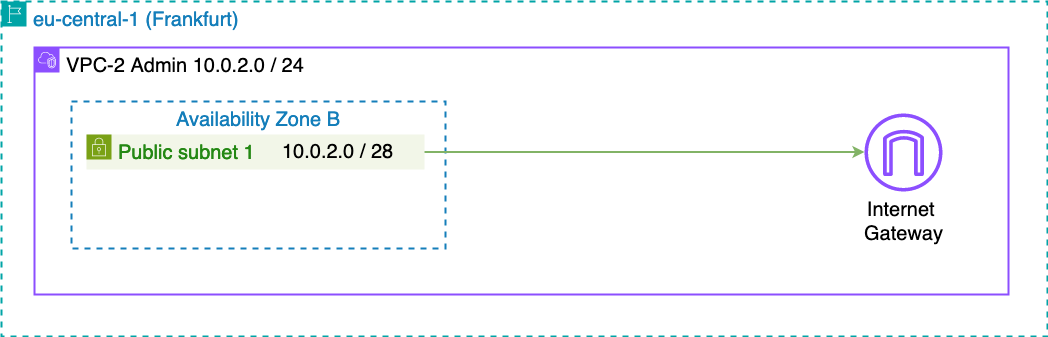

The diagram above was exported from draw.io. Its source (the exported page's mxGraphModel, read from the mxfile embedded in the PNG):
<mxGraphModel dx="4270" dy="2204" grid="0" gridSize="10" guides="1" tooltips="1" connect="1" arrows="1" fold="1" page="0" pageScale="1" pageWidth="827" pageHeight="1169" background="none" math="0" shadow="0">
  <root>
    <mxCell id="0" />
    <mxCell id="1" style="" parent="0" />
    <object label="&lt;div&gt;&lt;font style=&quot;font-size: 20px;&quot;&gt;Internet&amp;nbsp;&lt;/font&gt;&lt;/div&gt;&lt;div&gt;&lt;font style=&quot;font-size: 20px;&quot;&gt;Gateway&lt;/font&gt;&lt;/div&gt;" id="6tUC4csMLOA4hLTiA7Bq-34">
      <mxCell style="sketch=0;outlineConnect=0;fontColor=#000000;gradientColor=none;fillColor=#8C4FFF;strokeColor=none;dashed=0;verticalLabelPosition=bottom;verticalAlign=top;align=center;html=1;fontSize=20;fontStyle=0;aspect=fixed;pointerEvents=1;shape=mxgraph.aws4.internet_gateway;" parent="1" vertex="1">
        <mxGeometry x="-2019" y="-956" width="78" height="78" as="geometry" />
      </mxCell>
    </object>
    <mxCell id="6tUC4csMLOA4hLTiA7Bq-25" value="&lt;div style=&quot;font-size: 20px;&quot;&gt;VPC-2 Admin 10.0.2.0 / 24&lt;/div&gt;" style="points=[[0,0],[0.25,0],[0.5,0],[0.75,0],[1,0],[1,0.25],[1,0.5],[1,0.75],[1,1],[0.75,1],[0.5,1],[0.25,1],[0,1],[0,0.75],[0,0.5],[0,0.25]];outlineConnect=0;gradientColor=none;html=1;whiteSpace=wrap;fontSize=20;fontStyle=0;container=0;pointerEvents=0;collapsible=0;recursiveResize=0;shape=mxgraph.aws4.group;grIcon=mxgraph.aws4.group_vpc2;strokeColor=#8C4FFF;fillColor=none;verticalAlign=top;align=left;spacingLeft=30;fontColor=#000000;dashed=0;strokeWidth=2;" parent="1" vertex="1">
      <mxGeometry x="-2849" y="-1022" width="974" height="247" as="geometry" />
    </mxCell>
    <mxCell id="IDiSF0YiW5TGN42fEDeH-3" value="&lt;font style=&quot;font-size: 20px;&quot;&gt;Availability Zone B&lt;br&gt;&lt;/font&gt;" style="fillColor=none;strokeColor=#147EBA;dashed=1;verticalAlign=top;fontStyle=0;fontColor=#147EBA;whiteSpace=wrap;html=1;fontSize=20;strokeWidth=2;" parent="1" vertex="1">
      <mxGeometry x="-2812" y="-968" width="374" height="147" as="geometry" />
    </mxCell>
    <mxCell id="IDiSF0YiW5TGN42fEDeH-5" value="&lt;font style=&quot;font-size: 20px;&quot;&gt;Public subnet 1&lt;br style=&quot;font-size: 20px;&quot;&gt;&lt;/font&gt;" style="points=[[0,0],[0.25,0],[0.5,0],[0.75,0],[1,0],[1,0.25],[1,0.5],[1,0.75],[1,1],[0.75,1],[0.5,1],[0.25,1],[0,1],[0,0.75],[0,0.5],[0,0.25]];outlineConnect=0;gradientColor=none;html=1;whiteSpace=wrap;fontSize=20;fontStyle=0;container=0;pointerEvents=0;collapsible=0;recursiveResize=0;shape=mxgraph.aws4.group;grIcon=mxgraph.aws4.group_security_group;grStroke=0;strokeColor=#7AA116;fillColor=#F2F6E8;verticalAlign=top;align=left;spacingLeft=30;fontColor=#248814;dashed=0;" parent="1" vertex="1">
      <mxGeometry x="-2797" y="-935" width="338" height="35" as="geometry" />
    </mxCell>
    <mxCell id="IDiSF0YiW5TGN42fEDeH-6" value="&lt;div style=&quot;font-size: 20px;&quot;&gt;10.0.2.0 / 28&lt;/div&gt;" style="text;html=1;strokeColor=none;fillColor=none;align=left;verticalAlign=middle;whiteSpace=wrap;rounded=0;fontColor=#000000;fontSize=20;" parent="1" vertex="1">
      <mxGeometry x="-2603" y="-930" width="127" height="25" as="geometry" />
    </mxCell>
    <mxCell id="IDiSF0YiW5TGN42fEDeH-14" style="edgeStyle=orthogonalEdgeStyle;rounded=0;orthogonalLoop=1;jettySize=auto;html=1;strokeWidth=2;jumpStyle=sharp;fillColor=#d5e8d4;strokeColor=#82b366;" parent="1" source="IDiSF0YiW5TGN42fEDeH-5" target="6tUC4csMLOA4hLTiA7Bq-34" edge="1">
      <mxGeometry relative="1" as="geometry">
        <Array as="points">
          <mxPoint x="-2433" y="-917" />
          <mxPoint x="-2433" y="-917" />
        </Array>
      </mxGeometry>
    </mxCell>
    <mxCell id="xvQsMJDgSxHjdKxSPLXG-1" value="&lt;font style=&quot;font-size: 20px;&quot;&gt;eu-central-1 (Frankfurt) &lt;/font&gt;" style="points=[[0,0],[0.25,0],[0.5,0],[0.75,0],[1,0],[1,0.25],[1,0.5],[1,0.75],[1,1],[0.75,1],[0.5,1],[0.25,1],[0,1],[0,0.75],[0,0.5],[0,0.25]];outlineConnect=0;gradientColor=none;html=1;whiteSpace=wrap;fontSize=20;fontStyle=0;container=0;pointerEvents=0;collapsible=0;recursiveResize=0;shape=mxgraph.aws4.group;grIcon=mxgraph.aws4.group_region;strokeColor=#00A4A6;fillColor=none;verticalAlign=top;align=left;spacingLeft=30;fontColor=#147EBA;dashed=1;strokeWidth=2;" vertex="1" parent="1">
      <mxGeometry x="-2882" y="-1068" width="1046" height="335" as="geometry" />
    </mxCell>
  </root>
</mxGraphModel>